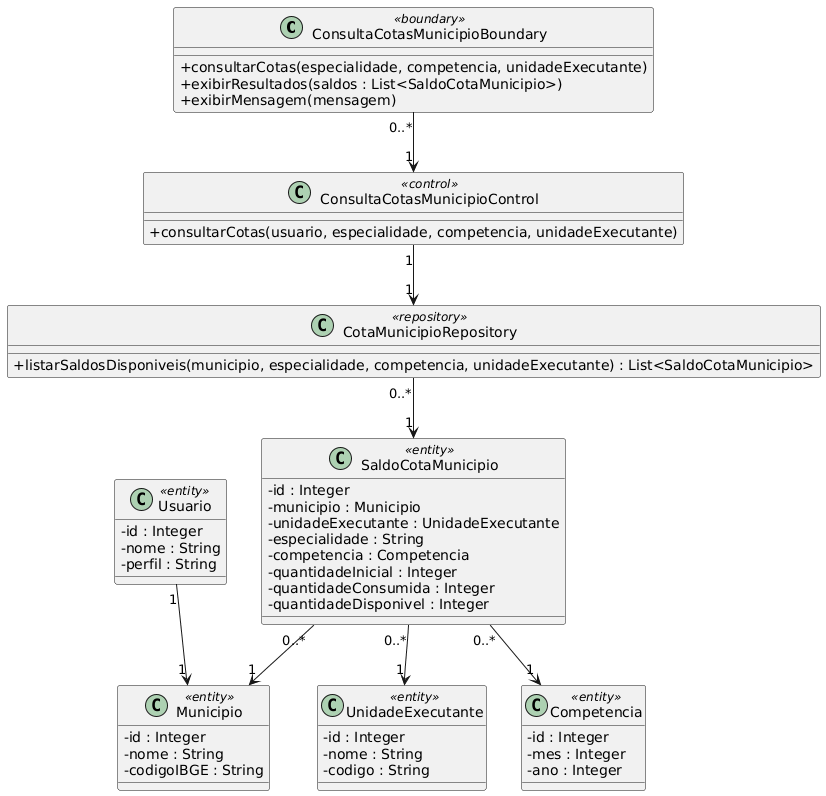

The diagram above was rendered by PlantUML. Its source (embedded in the PNG):
@startuml
skinparam classAttributeIconSize 0

' BOUNDARY
class ConsultaCotasMunicipioBoundary <<boundary>> {
    +consultarCotas(especialidade, competencia, unidadeExecutante)
    +exibirResultados(saldos : List<SaldoCotaMunicipio>)
    +exibirMensagem(mensagem)
}

' CONTROL
class ConsultaCotasMunicipioControl <<control>> {
    +consultarCotas(usuario, especialidade, competencia, unidadeExecutante)
}

' REPOSITORY
class CotaMunicipioRepository <<repository>> {
    +listarSaldosDisponiveis(municipio, especialidade, competencia, unidadeExecutante) : List<SaldoCotaMunicipio>
}

' ENTIDADES
class Usuario <<entity>> {
    -id : Integer
    -nome : String
    -perfil : String
}

class Municipio <<entity>> {
    -id : Integer
    -nome : String
    -codigoIBGE : String
}

class UnidadeExecutante <<entity>> {
    -id : Integer
    -nome : String
    -codigo : String
}

class Competencia <<entity>> {
    -id : Integer
    -mes : Integer
    -ano : Integer
}

class SaldoCotaMunicipio <<entity>> {
    -id : Integer
    -municipio : Municipio
    -unidadeExecutante : UnidadeExecutante
    -especialidade : String
    -competencia : Competencia
    -quantidadeInicial : Integer
    -quantidadeConsumida : Integer
    -quantidadeDisponivel : Integer
}

' RELACIONAMENTOS

ConsultaCotasMunicipioBoundary "0..*" --> "1" ConsultaCotasMunicipioControl
ConsultaCotasMunicipioControl "1" --> "1" CotaMunicipioRepository

Usuario "1" --> "1" Municipio

CotaMunicipioRepository "0..*" --> "1" SaldoCotaMunicipio

SaldoCotaMunicipio "0..*" --> "1" Municipio
SaldoCotaMunicipio "0..*" --> "1" UnidadeExecutante
SaldoCotaMunicipio "0..*" --> "1" Competencia
@enduml